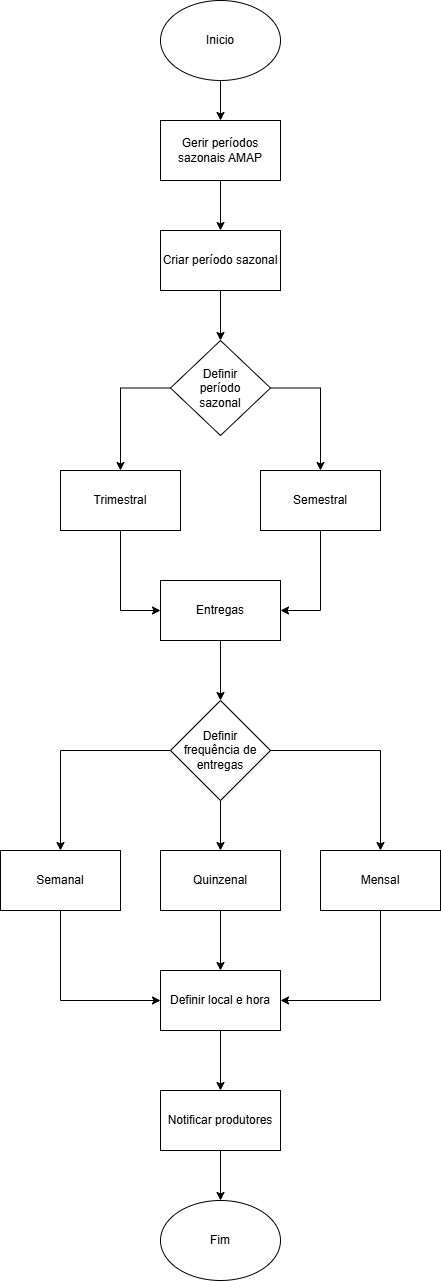

The diagram above was exported from draw.io. Its source (the exported page's mxGraphModel, read from the mxfile embedded in the PNG):
<mxGraphModel dx="1434" dy="746" grid="1" gridSize="10" guides="1" tooltips="1" connect="1" arrows="1" fold="1" page="1" pageScale="1" pageWidth="827" pageHeight="1169" math="0" shadow="0">
  <root>
    <mxCell id="WIyWlLk6GJQsqaUBKTNV-0" />
    <mxCell id="WIyWlLk6GJQsqaUBKTNV-1" parent="WIyWlLk6GJQsqaUBKTNV-0" />
    <mxCell id="hb_F8Q6Ic74j5p_9CmOz-0" style="edgeStyle=orthogonalEdgeStyle;rounded=0;orthogonalLoop=1;jettySize=auto;html=1;exitX=0.5;exitY=1;exitDx=0;exitDy=0;" edge="1" parent="WIyWlLk6GJQsqaUBKTNV-1" source="hb_F8Q6Ic74j5p_9CmOz-1" target="hb_F8Q6Ic74j5p_9CmOz-27">
      <mxGeometry relative="1" as="geometry" />
    </mxCell>
    <mxCell id="hb_F8Q6Ic74j5p_9CmOz-1" value="Inicio" style="ellipse;whiteSpace=wrap;html=1;" vertex="1" parent="WIyWlLk6GJQsqaUBKTNV-1">
      <mxGeometry x="330" y="100" width="120" height="80" as="geometry" />
    </mxCell>
    <mxCell id="hb_F8Q6Ic74j5p_9CmOz-2" style="edgeStyle=orthogonalEdgeStyle;rounded=0;orthogonalLoop=1;jettySize=auto;html=1;exitX=0.5;exitY=1;exitDx=0;exitDy=0;entryX=0.5;entryY=0;entryDx=0;entryDy=0;" edge="1" parent="WIyWlLk6GJQsqaUBKTNV-1" source="hb_F8Q6Ic74j5p_9CmOz-3" target="hb_F8Q6Ic74j5p_9CmOz-6">
      <mxGeometry relative="1" as="geometry" />
    </mxCell>
    <mxCell id="hb_F8Q6Ic74j5p_9CmOz-3" value="Criar período sazonal" style="rounded=0;whiteSpace=wrap;html=1;" vertex="1" parent="WIyWlLk6GJQsqaUBKTNV-1">
      <mxGeometry x="330" y="330" width="120" height="60" as="geometry" />
    </mxCell>
    <mxCell id="hb_F8Q6Ic74j5p_9CmOz-4" style="edgeStyle=orthogonalEdgeStyle;rounded=0;orthogonalLoop=1;jettySize=auto;html=1;exitX=0;exitY=0.5;exitDx=0;exitDy=0;entryX=0.5;entryY=0;entryDx=0;entryDy=0;" edge="1" parent="WIyWlLk6GJQsqaUBKTNV-1" source="hb_F8Q6Ic74j5p_9CmOz-6" target="hb_F8Q6Ic74j5p_9CmOz-8">
      <mxGeometry relative="1" as="geometry" />
    </mxCell>
    <mxCell id="hb_F8Q6Ic74j5p_9CmOz-5" style="edgeStyle=orthogonalEdgeStyle;rounded=0;orthogonalLoop=1;jettySize=auto;html=1;exitX=1;exitY=0.5;exitDx=0;exitDy=0;entryX=0.5;entryY=0;entryDx=0;entryDy=0;" edge="1" parent="WIyWlLk6GJQsqaUBKTNV-1" source="hb_F8Q6Ic74j5p_9CmOz-6" target="hb_F8Q6Ic74j5p_9CmOz-10">
      <mxGeometry relative="1" as="geometry" />
    </mxCell>
    <mxCell id="hb_F8Q6Ic74j5p_9CmOz-6" value="Definir&lt;div&gt;período&lt;/div&gt;&lt;div&gt;sazonal&lt;/div&gt;" style="rhombus;whiteSpace=wrap;html=1;" vertex="1" parent="WIyWlLk6GJQsqaUBKTNV-1">
      <mxGeometry x="340" y="440" width="100" height="95" as="geometry" />
    </mxCell>
    <mxCell id="hb_F8Q6Ic74j5p_9CmOz-7" style="edgeStyle=orthogonalEdgeStyle;rounded=0;orthogonalLoop=1;jettySize=auto;html=1;exitX=0.5;exitY=1;exitDx=0;exitDy=0;entryX=0;entryY=0.5;entryDx=0;entryDy=0;" edge="1" parent="WIyWlLk6GJQsqaUBKTNV-1" source="hb_F8Q6Ic74j5p_9CmOz-8" target="hb_F8Q6Ic74j5p_9CmOz-12">
      <mxGeometry relative="1" as="geometry" />
    </mxCell>
    <mxCell id="hb_F8Q6Ic74j5p_9CmOz-8" value="Trimestral" style="rounded=0;whiteSpace=wrap;html=1;" vertex="1" parent="WIyWlLk6GJQsqaUBKTNV-1">
      <mxGeometry x="230" y="570" width="120" height="60" as="geometry" />
    </mxCell>
    <mxCell id="hb_F8Q6Ic74j5p_9CmOz-9" style="edgeStyle=orthogonalEdgeStyle;rounded=0;orthogonalLoop=1;jettySize=auto;html=1;exitX=0.5;exitY=1;exitDx=0;exitDy=0;entryX=1;entryY=0.5;entryDx=0;entryDy=0;" edge="1" parent="WIyWlLk6GJQsqaUBKTNV-1" source="hb_F8Q6Ic74j5p_9CmOz-10" target="hb_F8Q6Ic74j5p_9CmOz-12">
      <mxGeometry relative="1" as="geometry" />
    </mxCell>
    <mxCell id="hb_F8Q6Ic74j5p_9CmOz-10" value="Semestral" style="rounded=0;whiteSpace=wrap;html=1;" vertex="1" parent="WIyWlLk6GJQsqaUBKTNV-1">
      <mxGeometry x="430" y="570" width="120" height="60" as="geometry" />
    </mxCell>
    <mxCell id="hb_F8Q6Ic74j5p_9CmOz-11" style="edgeStyle=orthogonalEdgeStyle;rounded=0;orthogonalLoop=1;jettySize=auto;html=1;exitX=0.5;exitY=1;exitDx=0;exitDy=0;" edge="1" parent="WIyWlLk6GJQsqaUBKTNV-1" source="hb_F8Q6Ic74j5p_9CmOz-12" target="hb_F8Q6Ic74j5p_9CmOz-16">
      <mxGeometry relative="1" as="geometry" />
    </mxCell>
    <mxCell id="hb_F8Q6Ic74j5p_9CmOz-12" value="Entregas" style="rounded=0;whiteSpace=wrap;html=1;" vertex="1" parent="WIyWlLk6GJQsqaUBKTNV-1">
      <mxGeometry x="330" y="680" width="120" height="60" as="geometry" />
    </mxCell>
    <mxCell id="hb_F8Q6Ic74j5p_9CmOz-13" style="edgeStyle=orthogonalEdgeStyle;rounded=0;orthogonalLoop=1;jettySize=auto;html=1;exitX=0.5;exitY=1;exitDx=0;exitDy=0;entryX=0.5;entryY=0;entryDx=0;entryDy=0;" edge="1" parent="WIyWlLk6GJQsqaUBKTNV-1" source="hb_F8Q6Ic74j5p_9CmOz-16" target="hb_F8Q6Ic74j5p_9CmOz-20">
      <mxGeometry relative="1" as="geometry" />
    </mxCell>
    <mxCell id="hb_F8Q6Ic74j5p_9CmOz-14" style="edgeStyle=orthogonalEdgeStyle;rounded=0;orthogonalLoop=1;jettySize=auto;html=1;exitX=1;exitY=0.5;exitDx=0;exitDy=0;entryX=0.5;entryY=0;entryDx=0;entryDy=0;" edge="1" parent="WIyWlLk6GJQsqaUBKTNV-1" source="hb_F8Q6Ic74j5p_9CmOz-16" target="hb_F8Q6Ic74j5p_9CmOz-22">
      <mxGeometry relative="1" as="geometry" />
    </mxCell>
    <mxCell id="hb_F8Q6Ic74j5p_9CmOz-15" style="edgeStyle=orthogonalEdgeStyle;rounded=0;orthogonalLoop=1;jettySize=auto;html=1;exitX=0;exitY=0.5;exitDx=0;exitDy=0;entryX=0.5;entryY=0;entryDx=0;entryDy=0;" edge="1" parent="WIyWlLk6GJQsqaUBKTNV-1" source="hb_F8Q6Ic74j5p_9CmOz-16" target="hb_F8Q6Ic74j5p_9CmOz-18">
      <mxGeometry relative="1" as="geometry" />
    </mxCell>
    <mxCell id="hb_F8Q6Ic74j5p_9CmOz-16" value="Definir&lt;div&gt;frequência de entregas&lt;/div&gt;" style="rhombus;whiteSpace=wrap;html=1;" vertex="1" parent="WIyWlLk6GJQsqaUBKTNV-1">
      <mxGeometry x="340" y="800" width="100" height="100" as="geometry" />
    </mxCell>
    <mxCell id="hb_F8Q6Ic74j5p_9CmOz-17" style="edgeStyle=orthogonalEdgeStyle;rounded=0;orthogonalLoop=1;jettySize=auto;html=1;exitX=0.5;exitY=1;exitDx=0;exitDy=0;entryX=0;entryY=0.5;entryDx=0;entryDy=0;" edge="1" parent="WIyWlLk6GJQsqaUBKTNV-1" source="hb_F8Q6Ic74j5p_9CmOz-18" target="hb_F8Q6Ic74j5p_9CmOz-24">
      <mxGeometry relative="1" as="geometry" />
    </mxCell>
    <mxCell id="hb_F8Q6Ic74j5p_9CmOz-18" value="Semanal" style="rounded=0;whiteSpace=wrap;html=1;" vertex="1" parent="WIyWlLk6GJQsqaUBKTNV-1">
      <mxGeometry x="170" y="950" width="120" height="60" as="geometry" />
    </mxCell>
    <mxCell id="hb_F8Q6Ic74j5p_9CmOz-19" style="edgeStyle=orthogonalEdgeStyle;rounded=0;orthogonalLoop=1;jettySize=auto;html=1;exitX=0.5;exitY=1;exitDx=0;exitDy=0;entryX=0.5;entryY=0;entryDx=0;entryDy=0;" edge="1" parent="WIyWlLk6GJQsqaUBKTNV-1" source="hb_F8Q6Ic74j5p_9CmOz-20" target="hb_F8Q6Ic74j5p_9CmOz-24">
      <mxGeometry relative="1" as="geometry" />
    </mxCell>
    <mxCell id="hb_F8Q6Ic74j5p_9CmOz-20" value="Quinzenal" style="rounded=0;whiteSpace=wrap;html=1;" vertex="1" parent="WIyWlLk6GJQsqaUBKTNV-1">
      <mxGeometry x="330" y="950" width="120" height="60" as="geometry" />
    </mxCell>
    <mxCell id="hb_F8Q6Ic74j5p_9CmOz-21" style="edgeStyle=orthogonalEdgeStyle;rounded=0;orthogonalLoop=1;jettySize=auto;html=1;exitX=0.5;exitY=1;exitDx=0;exitDy=0;entryX=1;entryY=0.5;entryDx=0;entryDy=0;" edge="1" parent="WIyWlLk6GJQsqaUBKTNV-1" source="hb_F8Q6Ic74j5p_9CmOz-22" target="hb_F8Q6Ic74j5p_9CmOz-24">
      <mxGeometry relative="1" as="geometry" />
    </mxCell>
    <mxCell id="hb_F8Q6Ic74j5p_9CmOz-22" value="Mensal" style="rounded=0;whiteSpace=wrap;html=1;" vertex="1" parent="WIyWlLk6GJQsqaUBKTNV-1">
      <mxGeometry x="490" y="950" width="120" height="60" as="geometry" />
    </mxCell>
    <mxCell id="hb_F8Q6Ic74j5p_9CmOz-23" style="edgeStyle=orthogonalEdgeStyle;rounded=0;orthogonalLoop=1;jettySize=auto;html=1;exitX=0.5;exitY=1;exitDx=0;exitDy=0;entryX=0.5;entryY=0;entryDx=0;entryDy=0;" edge="1" parent="WIyWlLk6GJQsqaUBKTNV-1" source="hb_F8Q6Ic74j5p_9CmOz-24" target="hb_F8Q6Ic74j5p_9CmOz-29">
      <mxGeometry relative="1" as="geometry" />
    </mxCell>
    <mxCell id="hb_F8Q6Ic74j5p_9CmOz-24" value="Definir local e hora" style="rounded=0;whiteSpace=wrap;html=1;" vertex="1" parent="WIyWlLk6GJQsqaUBKTNV-1">
      <mxGeometry x="330" y="1070" width="120" height="60" as="geometry" />
    </mxCell>
    <mxCell id="hb_F8Q6Ic74j5p_9CmOz-25" value="Fim" style="ellipse;whiteSpace=wrap;html=1;" vertex="1" parent="WIyWlLk6GJQsqaUBKTNV-1">
      <mxGeometry x="330" y="1300" width="120" height="80" as="geometry" />
    </mxCell>
    <mxCell id="hb_F8Q6Ic74j5p_9CmOz-26" style="edgeStyle=orthogonalEdgeStyle;rounded=0;orthogonalLoop=1;jettySize=auto;html=1;exitX=0.5;exitY=1;exitDx=0;exitDy=0;entryX=0.5;entryY=0;entryDx=0;entryDy=0;" edge="1" parent="WIyWlLk6GJQsqaUBKTNV-1" source="hb_F8Q6Ic74j5p_9CmOz-27" target="hb_F8Q6Ic74j5p_9CmOz-3">
      <mxGeometry relative="1" as="geometry" />
    </mxCell>
    <mxCell id="hb_F8Q6Ic74j5p_9CmOz-27" value="Gerir períodos sazonais AMAP" style="rounded=0;whiteSpace=wrap;html=1;" vertex="1" parent="WIyWlLk6GJQsqaUBKTNV-1">
      <mxGeometry x="330" y="220" width="120" height="60" as="geometry" />
    </mxCell>
    <mxCell id="hb_F8Q6Ic74j5p_9CmOz-28" style="edgeStyle=orthogonalEdgeStyle;rounded=0;orthogonalLoop=1;jettySize=auto;html=1;exitX=0.5;exitY=1;exitDx=0;exitDy=0;entryX=0.5;entryY=0;entryDx=0;entryDy=0;" edge="1" parent="WIyWlLk6GJQsqaUBKTNV-1" source="hb_F8Q6Ic74j5p_9CmOz-29" target="hb_F8Q6Ic74j5p_9CmOz-25">
      <mxGeometry relative="1" as="geometry" />
    </mxCell>
    <mxCell id="hb_F8Q6Ic74j5p_9CmOz-29" value="Notificar produtores" style="rounded=0;whiteSpace=wrap;html=1;" vertex="1" parent="WIyWlLk6GJQsqaUBKTNV-1">
      <mxGeometry x="330" y="1190" width="120" height="60" as="geometry" />
    </mxCell>
  </root>
</mxGraphModel>